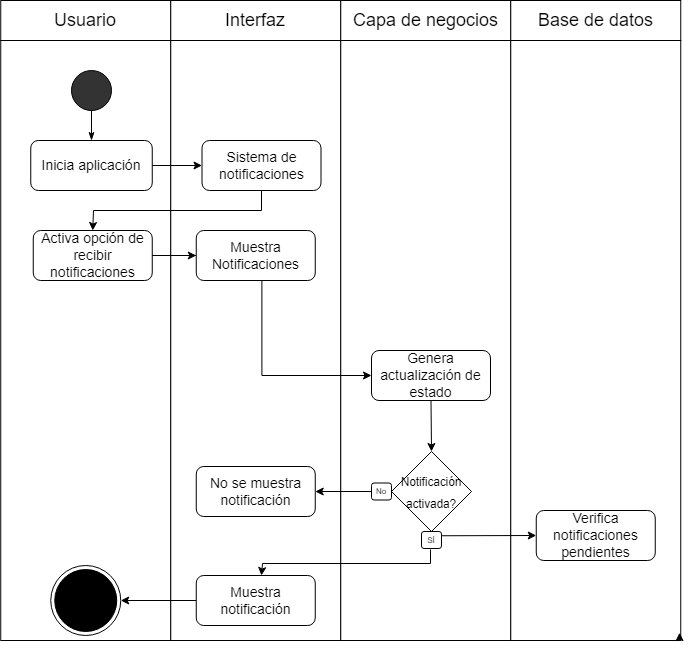

The diagram above was exported from draw.io. Its source (the exported page's mxGraphModel, read from the mxfile embedded in the PNG):
<mxGraphModel dx="1073" dy="621" grid="1" gridSize="10" guides="1" tooltips="1" connect="1" arrows="1" fold="1" page="1" pageScale="1" pageWidth="1100" pageHeight="850" math="0" shadow="0">
  <root>
    <mxCell id="0" />
    <mxCell id="1" parent="0" />
    <mxCell id="66_WrxqZKzrRHVOx23YV-1" value="" style="group" parent="1" vertex="1" connectable="0">
      <mxGeometry x="79.25" y="40" width="680" height="40" as="geometry" />
    </mxCell>
    <mxCell id="66_WrxqZKzrRHVOx23YV-2" value="" style="group" parent="66_WrxqZKzrRHVOx23YV-1" vertex="1" connectable="0">
      <mxGeometry width="170" height="40" as="geometry" />
    </mxCell>
    <mxCell id="66_WrxqZKzrRHVOx23YV-3" value="" style="rounded=0;whiteSpace=wrap;html=1;fontSize=14;fillColor=#FFFFFF;" parent="66_WrxqZKzrRHVOx23YV-2" vertex="1">
      <mxGeometry width="170" height="40" as="geometry" />
    </mxCell>
    <mxCell id="66_WrxqZKzrRHVOx23YV-4" value="&lt;font style=&quot;font-size: 18px;&quot;&gt;Usuario&lt;/font&gt;" style="text;html=1;strokeColor=none;fillColor=none;align=center;verticalAlign=middle;whiteSpace=wrap;rounded=0;" parent="66_WrxqZKzrRHVOx23YV-2" vertex="1">
      <mxGeometry x="55" y="5" width="60" height="30" as="geometry" />
    </mxCell>
    <mxCell id="66_WrxqZKzrRHVOx23YV-5" value="" style="group" parent="66_WrxqZKzrRHVOx23YV-1" vertex="1" connectable="0">
      <mxGeometry x="170" width="170" height="40" as="geometry" />
    </mxCell>
    <mxCell id="66_WrxqZKzrRHVOx23YV-6" value="" style="rounded=0;whiteSpace=wrap;html=1;fontSize=14;fillColor=#FFFFFF;" parent="66_WrxqZKzrRHVOx23YV-5" vertex="1">
      <mxGeometry width="170" height="40" as="geometry" />
    </mxCell>
    <mxCell id="66_WrxqZKzrRHVOx23YV-7" value="&lt;span style=&quot;font-size: 18px;&quot;&gt;Interfaz&lt;/span&gt;" style="text;html=1;strokeColor=none;fillColor=none;align=center;verticalAlign=middle;whiteSpace=wrap;rounded=0;" parent="66_WrxqZKzrRHVOx23YV-5" vertex="1">
      <mxGeometry x="55" y="5" width="60" height="30" as="geometry" />
    </mxCell>
    <mxCell id="66_WrxqZKzrRHVOx23YV-8" value="" style="group" parent="66_WrxqZKzrRHVOx23YV-1" vertex="1" connectable="0">
      <mxGeometry x="340" width="170" height="40" as="geometry" />
    </mxCell>
    <mxCell id="66_WrxqZKzrRHVOx23YV-9" value="" style="rounded=0;whiteSpace=wrap;html=1;fontSize=14;fillColor=#FFFFFF;" parent="66_WrxqZKzrRHVOx23YV-8" vertex="1">
      <mxGeometry width="170" height="40" as="geometry" />
    </mxCell>
    <mxCell id="66_WrxqZKzrRHVOx23YV-10" value="&lt;span style=&quot;font-size: 18px;&quot;&gt;Capa de negocios&lt;/span&gt;" style="text;html=1;strokeColor=none;fillColor=none;align=center;verticalAlign=middle;whiteSpace=wrap;rounded=0;" parent="66_WrxqZKzrRHVOx23YV-8" vertex="1">
      <mxGeometry x="7.5" y="5" width="155" height="30" as="geometry" />
    </mxCell>
    <mxCell id="66_WrxqZKzrRHVOx23YV-11" value="" style="group" parent="66_WrxqZKzrRHVOx23YV-1" vertex="1" connectable="0">
      <mxGeometry x="510" width="170" height="40" as="geometry" />
    </mxCell>
    <mxCell id="66_WrxqZKzrRHVOx23YV-12" value="" style="rounded=0;whiteSpace=wrap;html=1;fontSize=14;fillColor=#FFFFFF;" parent="66_WrxqZKzrRHVOx23YV-11" vertex="1">
      <mxGeometry width="170" height="40" as="geometry" />
    </mxCell>
    <mxCell id="66_WrxqZKzrRHVOx23YV-13" value="&lt;span style=&quot;font-size: 18px;&quot;&gt;Base de datos&lt;/span&gt;" style="text;html=1;strokeColor=none;fillColor=none;align=center;verticalAlign=middle;whiteSpace=wrap;rounded=0;" parent="66_WrxqZKzrRHVOx23YV-11" vertex="1">
      <mxGeometry x="7.5" y="5" width="155" height="30" as="geometry" />
    </mxCell>
    <mxCell id="66_WrxqZKzrRHVOx23YV-14" value="" style="rounded=0;whiteSpace=wrap;html=1;" parent="1" vertex="1">
      <mxGeometry x="79.25" y="80" width="170" height="600" as="geometry" />
    </mxCell>
    <mxCell id="66_WrxqZKzrRHVOx23YV-15" value="" style="rounded=0;whiteSpace=wrap;html=1;" parent="1" vertex="1">
      <mxGeometry x="249.25" y="80" width="170" height="600" as="geometry" />
    </mxCell>
    <mxCell id="66_WrxqZKzrRHVOx23YV-16" value="" style="rounded=0;whiteSpace=wrap;html=1;" parent="1" vertex="1">
      <mxGeometry x="419.25" y="80" width="170" height="600" as="geometry" />
    </mxCell>
    <mxCell id="66_WrxqZKzrRHVOx23YV-17" value="" style="rounded=0;whiteSpace=wrap;html=1;" parent="1" vertex="1">
      <mxGeometry x="589.25" y="80" width="170" height="600" as="geometry" />
    </mxCell>
    <mxCell id="66_WrxqZKzrRHVOx23YV-18" value="" style="ellipse;whiteSpace=wrap;html=1;aspect=fixed;fontSize=18;fillColor=#333333;" parent="1" vertex="1">
      <mxGeometry x="150" y="110" width="40" height="40" as="geometry" />
    </mxCell>
    <mxCell id="66_WrxqZKzrRHVOx23YV-19" value="Inicia aplicación" style="rounded=1;whiteSpace=wrap;html=1;fontSize=14;" parent="1" vertex="1">
      <mxGeometry x="109.25" y="180" width="121.5" height="50" as="geometry" />
    </mxCell>
    <mxCell id="66_WrxqZKzrRHVOx23YV-20" value="" style="endArrow=none;html=1;rounded=0;fontSize=18;entryX=0.5;entryY=1;entryDx=0;entryDy=0;exitX=0.5;exitY=0;exitDx=0;exitDy=0;startArrow=classicThin;startFill=1;" parent="1" source="66_WrxqZKzrRHVOx23YV-19" target="66_WrxqZKzrRHVOx23YV-18" edge="1">
      <mxGeometry width="50" height="50" relative="1" as="geometry">
        <mxPoint x="365.75" y="440" as="sourcePoint" />
        <mxPoint x="415.75" y="390" as="targetPoint" />
      </mxGeometry>
    </mxCell>
    <mxCell id="66_WrxqZKzrRHVOx23YV-21" value="Sistema de notificaciones" style="rounded=1;whiteSpace=wrap;html=1;fontSize=14;" parent="1" vertex="1">
      <mxGeometry x="280.5" y="180" width="119" height="50" as="geometry" />
    </mxCell>
    <mxCell id="66_WrxqZKzrRHVOx23YV-22" value="" style="endArrow=classic;html=1;rounded=0;exitX=1;exitY=0.5;exitDx=0;exitDy=0;entryX=0;entryY=0.5;entryDx=0;entryDy=0;" parent="1" source="66_WrxqZKzrRHVOx23YV-19" target="66_WrxqZKzrRHVOx23YV-21" edge="1">
      <mxGeometry width="50" height="50" relative="1" as="geometry">
        <mxPoint x="195.75" y="310" as="sourcePoint" />
        <mxPoint x="245.75" y="260" as="targetPoint" />
      </mxGeometry>
    </mxCell>
    <mxCell id="YHGpu3WyVrFPfqnYVXL0-5" style="edgeStyle=orthogonalEdgeStyle;rounded=0;orthogonalLoop=1;jettySize=auto;html=1;entryX=0;entryY=0.5;entryDx=0;entryDy=0;" parent="1" source="66_WrxqZKzrRHVOx23YV-23" target="SkoNWOHZ75BHumFv8sMI-4" edge="1">
      <mxGeometry relative="1" as="geometry" />
    </mxCell>
    <mxCell id="66_WrxqZKzrRHVOx23YV-23" value="Activa opción de recibir notificaciones" style="rounded=1;whiteSpace=wrap;html=1;fontSize=14;" parent="1" vertex="1">
      <mxGeometry x="111.75" y="270" width="119" height="50" as="geometry" />
    </mxCell>
    <mxCell id="66_WrxqZKzrRHVOx23YV-24" value="" style="endArrow=classic;html=1;rounded=0;entryX=0.5;entryY=0;entryDx=0;entryDy=0;exitX=0.5;exitY=1;exitDx=0;exitDy=0;" parent="1" source="66_WrxqZKzrRHVOx23YV-21" target="66_WrxqZKzrRHVOx23YV-23" edge="1">
      <mxGeometry width="50" height="50" relative="1" as="geometry">
        <mxPoint x="195.75" y="310" as="sourcePoint" />
        <mxPoint x="245.75" y="260" as="targetPoint" />
        <Array as="points">
          <mxPoint x="340" y="250" />
          <mxPoint x="172" y="250" />
        </Array>
      </mxGeometry>
    </mxCell>
    <mxCell id="66_WrxqZKzrRHVOx23YV-25" value="Muestra Notificaciones" style="rounded=1;whiteSpace=wrap;html=1;fontSize=14;" parent="1" vertex="1">
      <mxGeometry x="274.75" y="270" width="119" height="50" as="geometry" />
    </mxCell>
    <mxCell id="66_WrxqZKzrRHVOx23YV-26" value="" style="endArrow=classic;html=1;rounded=0;exitX=1;exitY=0.5;exitDx=0;exitDy=0;entryX=0;entryY=0.5;entryDx=0;entryDy=0;" parent="1" source="66_WrxqZKzrRHVOx23YV-23" target="66_WrxqZKzrRHVOx23YV-25" edge="1">
      <mxGeometry width="50" height="50" relative="1" as="geometry">
        <mxPoint x="350" y="290" as="sourcePoint" />
        <mxPoint x="400" y="240" as="targetPoint" />
      </mxGeometry>
    </mxCell>
    <mxCell id="66_WrxqZKzrRHVOx23YV-32" value="" style="group" parent="1" vertex="1" connectable="0">
      <mxGeometry x="450" y="491" width="100" height="97" as="geometry" />
    </mxCell>
    <mxCell id="66_WrxqZKzrRHVOx23YV-33" value="&lt;span style=&quot;font-size: 11.6667px;&quot;&gt;Notificación activada?&lt;/span&gt;" style="rhombus;whiteSpace=wrap;html=1;fontSize=18;fillColor=#FFFFFF;align=center;" parent="66_WrxqZKzrRHVOx23YV-32" vertex="1">
      <mxGeometry x="20" width="80" height="80" as="geometry" />
    </mxCell>
    <mxCell id="66_WrxqZKzrRHVOx23YV-34" value="No" style="rounded=1;whiteSpace=wrap;html=1;fontSize=8;fillColor=#FFFFFF;" parent="66_WrxqZKzrRHVOx23YV-32" vertex="1">
      <mxGeometry y="31.5" width="20" height="17" as="geometry" />
    </mxCell>
    <mxCell id="66_WrxqZKzrRHVOx23YV-35" value="SÍ" style="rounded=1;whiteSpace=wrap;html=1;fontSize=8;fillColor=#FFFFFF;" parent="66_WrxqZKzrRHVOx23YV-32" vertex="1">
      <mxGeometry x="50" y="80" width="20" height="17" as="geometry" />
    </mxCell>
    <mxCell id="66_WrxqZKzrRHVOx23YV-36" value="Verifica notificaciones pendientes" style="rounded=1;whiteSpace=wrap;html=1;fontSize=14;" parent="1" vertex="1">
      <mxGeometry x="614.75" y="550" width="119" height="50" as="geometry" />
    </mxCell>
    <mxCell id="66_WrxqZKzrRHVOx23YV-38" value="No se muestra notificación" style="rounded=1;whiteSpace=wrap;html=1;fontSize=14;" parent="1" vertex="1">
      <mxGeometry x="274.75" y="506" width="119" height="50" as="geometry" />
    </mxCell>
    <mxCell id="66_WrxqZKzrRHVOx23YV-39" value="" style="endArrow=classic;html=1;rounded=0;entryX=1;entryY=0.5;entryDx=0;entryDy=0;exitX=0;exitY=0.5;exitDx=0;exitDy=0;" parent="1" source="66_WrxqZKzrRHVOx23YV-34" target="66_WrxqZKzrRHVOx23YV-38" edge="1">
      <mxGeometry width="50" height="50" relative="1" as="geometry">
        <mxPoint x="310" y="410" as="sourcePoint" />
        <mxPoint x="360" y="360" as="targetPoint" />
        <Array as="points" />
      </mxGeometry>
    </mxCell>
    <mxCell id="66_WrxqZKzrRHVOx23YV-43" value="Muestra notificación" style="rounded=1;whiteSpace=wrap;html=1;fontSize=14;" parent="1" vertex="1">
      <mxGeometry x="274.75" y="615" width="119" height="50" as="geometry" />
    </mxCell>
    <mxCell id="66_WrxqZKzrRHVOx23YV-48" value="" style="endArrow=classic;html=1;rounded=0;exitX=0;exitY=0.5;exitDx=0;exitDy=0;entryX=1;entryY=0.5;entryDx=0;entryDy=0;" parent="1" source="66_WrxqZKzrRHVOx23YV-43" target="66_WrxqZKzrRHVOx23YV-51" edge="1">
      <mxGeometry width="50" height="50" relative="1" as="geometry">
        <mxPoint x="420" y="810" as="sourcePoint" />
        <mxPoint x="334" y="900" as="targetPoint" />
        <Array as="points" />
      </mxGeometry>
    </mxCell>
    <mxCell id="66_WrxqZKzrRHVOx23YV-51" value="" style="ellipse;html=1;shape=endState;fillColor=#000000;strokeColor=#000000;" parent="1" vertex="1">
      <mxGeometry x="129.25" y="605" width="70" height="70" as="geometry" />
    </mxCell>
    <mxCell id="SkoNWOHZ75BHumFv8sMI-4" value="Genera actualización de estado" style="rounded=1;whiteSpace=wrap;html=1;fontSize=14;" parent="1" vertex="1">
      <mxGeometry x="450" y="390" width="119" height="50" as="geometry" />
    </mxCell>
    <mxCell id="SkoNWOHZ75BHumFv8sMI-6" value="" style="endArrow=classic;html=1;rounded=0;exitX=0.5;exitY=1;exitDx=0;exitDy=0;entryX=0.5;entryY=0;entryDx=0;entryDy=0;" parent="1" source="SkoNWOHZ75BHumFv8sMI-4" target="66_WrxqZKzrRHVOx23YV-33" edge="1">
      <mxGeometry width="50" height="50" relative="1" as="geometry">
        <mxPoint x="320" y="490" as="sourcePoint" />
        <mxPoint x="370" y="440" as="targetPoint" />
        <Array as="points" />
      </mxGeometry>
    </mxCell>
    <mxCell id="9CzFbfIQdCIjyJ4bYTKR-4" value="" style="endArrow=classic;html=1;rounded=0;exitX=1;exitY=0.25;exitDx=0;exitDy=0;entryX=0;entryY=0.5;entryDx=0;entryDy=0;" parent="1" source="66_WrxqZKzrRHVOx23YV-35" target="66_WrxqZKzrRHVOx23YV-36" edge="1">
      <mxGeometry width="50" height="50" relative="1" as="geometry">
        <mxPoint x="164.25" y="610" as="sourcePoint" />
        <mxPoint x="570" y="560" as="targetPoint" />
        <Array as="points" />
      </mxGeometry>
    </mxCell>
    <mxCell id="YHGpu3WyVrFPfqnYVXL0-1" style="edgeStyle=orthogonalEdgeStyle;rounded=0;orthogonalLoop=1;jettySize=auto;html=1;exitX=1;exitY=1;exitDx=0;exitDy=0;entryX=0.993;entryY=0.987;entryDx=0;entryDy=0;entryPerimeter=0;" parent="1" source="66_WrxqZKzrRHVOx23YV-17" target="66_WrxqZKzrRHVOx23YV-17" edge="1">
      <mxGeometry relative="1" as="geometry" />
    </mxCell>
    <mxCell id="YHGpu3WyVrFPfqnYVXL0-3" value="" style="endArrow=classic;html=1;rounded=0;" parent="1" edge="1">
      <mxGeometry width="50" height="50" relative="1" as="geometry">
        <mxPoint x="509" y="589" as="sourcePoint" />
        <mxPoint x="340" y="615" as="targetPoint" />
        <Array as="points">
          <mxPoint x="509" y="603" />
          <mxPoint x="341" y="603" />
        </Array>
      </mxGeometry>
    </mxCell>
  </root>
</mxGraphModel>